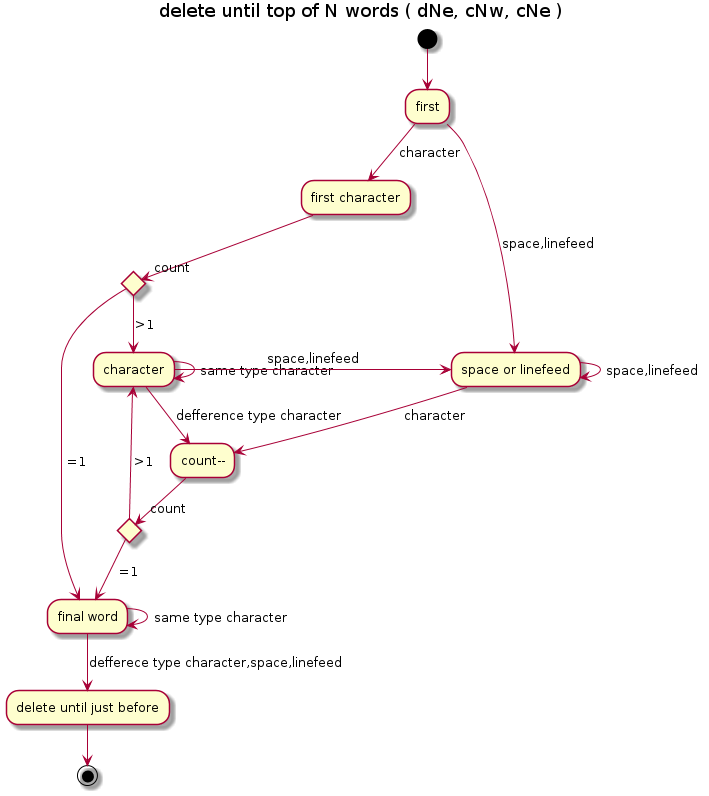

The diagram above was rendered by PlantUML. Its source (embedded in the PNG):
@startuml
title delete until top of N words ( dNe, cNw, cNe )

(*) --> first

"first" --> [character] "first character"
if "count" then
--> [ =1] "final word"
else
--> [>1] "character"
end if
"first" --> [space,linefeed] "space or linefeed"

"final word" --> [same type character] "final word"
"final word" --> [defferece type character,space,linefeed] "delete until just before"

"character" -> [same type character] "character"
"character" --> [defference type character] "count--"
if "count" then
-down-> [ =1] "final word"
else
-up-> [>1] "character"
end if
"character" -> [space,linefeed] "space or linefeed"

"space or linefeed" --> [character] "count--"
"space or linefeed" -> [space,linefeed] "space or linefeed"

"delete until just before" --> (*)

@enduml